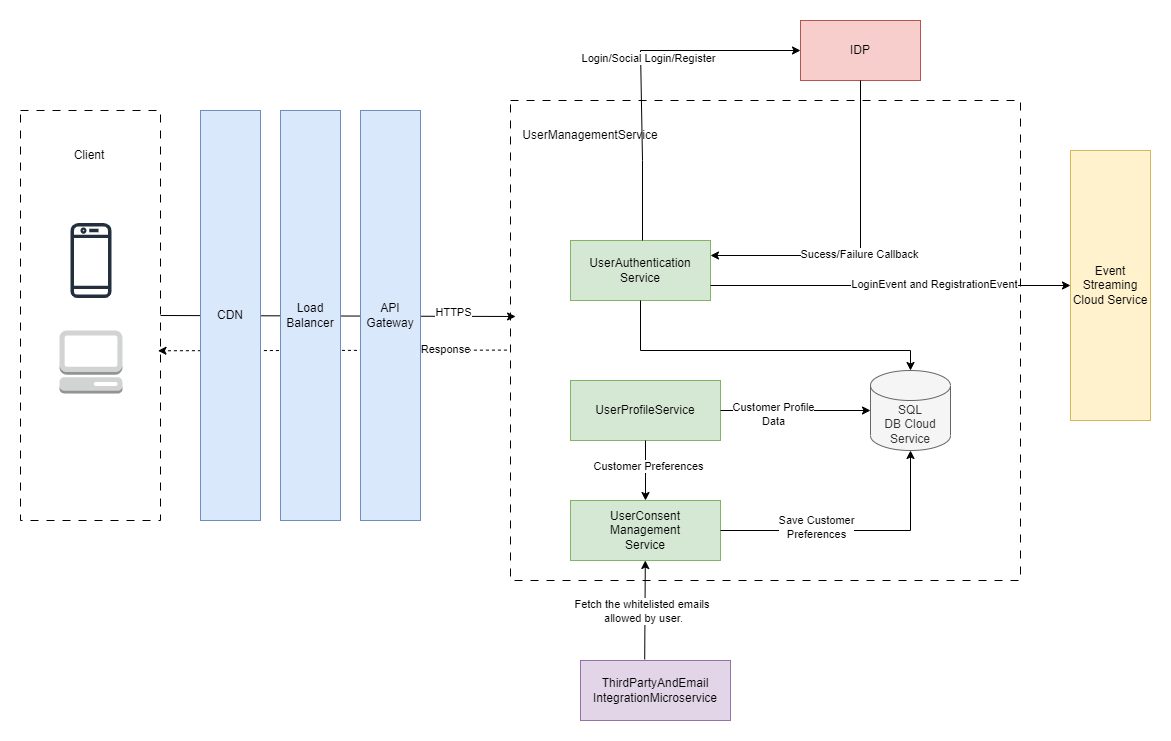

The diagram above was exported from draw.io. Its source (the exported page's mxGraphModel, read from the mxfile embedded in the PNG):
<mxGraphModel dx="2268" dy="2016" grid="1" gridSize="10" guides="1" tooltips="1" connect="1" arrows="1" fold="1" page="1" pageScale="1" pageWidth="850" pageHeight="1100" math="0" shadow="0">
  <root>
    <mxCell id="0" />
    <mxCell id="1" parent="0" />
    <mxCell id="o5oyRe7uG-Ax35QUJMQp-46" value="" style="endArrow=classic;html=1;rounded=0;entryX=0.982;entryY=0.586;entryDx=0;entryDy=0;entryPerimeter=0;exitX=-0.007;exitY=0.52;exitDx=0;exitDy=0;dashed=1;exitPerimeter=0;" edge="1" parent="1" source="o5oyRe7uG-Ax35QUJMQp-7" target="o5oyRe7uG-Ax35QUJMQp-21">
      <mxGeometry width="50" height="50" relative="1" as="geometry">
        <mxPoint x="250" y="480" as="sourcePoint" />
        <mxPoint x="300" y="430" as="targetPoint" />
      </mxGeometry>
    </mxCell>
    <mxCell id="o5oyRe7uG-Ax35QUJMQp-47" value="Response" style="edgeLabel;html=1;align=center;verticalAlign=middle;resizable=0;points=[];" vertex="1" connectable="0" parent="o5oyRe7uG-Ax35QUJMQp-46">
      <mxGeometry x="-0.6336" y="-2" relative="1" as="geometry">
        <mxPoint x="1" as="offset" />
      </mxGeometry>
    </mxCell>
    <mxCell id="o5oyRe7uG-Ax35QUJMQp-7" value="" style="rounded=0;whiteSpace=wrap;html=1;align=right;fontSize=18;labelPosition=left;verticalLabelPosition=top;verticalAlign=bottom;horizontal=1;dashed=1;dashPattern=8 8;fillStyle=auto;fillColor=none;" vertex="1" parent="1">
      <mxGeometry x="150" y="70" width="510" height="480" as="geometry" />
    </mxCell>
    <mxCell id="o5oyRe7uG-Ax35QUJMQp-1" value="UserAuthentication&lt;br&gt;Service" style="rounded=0;whiteSpace=wrap;html=1;fillColor=#d5e8d4;strokeColor=#82b366;" vertex="1" parent="1">
      <mxGeometry x="210" y="210" width="140" height="60" as="geometry" />
    </mxCell>
    <mxCell id="o5oyRe7uG-Ax35QUJMQp-3" value="IDP" style="rounded=0;whiteSpace=wrap;html=1;fillColor=#f8cecc;strokeColor=#b85450;" vertex="1" parent="1">
      <mxGeometry x="440" y="-10" width="120" height="60" as="geometry" />
    </mxCell>
    <mxCell id="o5oyRe7uG-Ax35QUJMQp-4" value="" style="endArrow=classic;html=1;rounded=0;entryX=0;entryY=0.5;entryDx=0;entryDy=0;" edge="1" parent="1" target="o5oyRe7uG-Ax35QUJMQp-3">
      <mxGeometry width="50" height="50" relative="1" as="geometry">
        <mxPoint x="282" y="210" as="sourcePoint" />
        <mxPoint x="440" y="250" as="targetPoint" />
        <Array as="points">
          <mxPoint x="282" y="130" />
          <mxPoint x="280" y="20" />
        </Array>
      </mxGeometry>
    </mxCell>
    <mxCell id="o5oyRe7uG-Ax35QUJMQp-10" value="Login/Social Login/Register" style="edgeLabel;html=1;align=center;verticalAlign=middle;resizable=0;points=[];" vertex="1" connectable="0" parent="o5oyRe7uG-Ax35QUJMQp-4">
      <mxGeometry x="-0.1102" y="-6" relative="1" as="geometry">
        <mxPoint y="-26" as="offset" />
      </mxGeometry>
    </mxCell>
    <mxCell id="o5oyRe7uG-Ax35QUJMQp-6" value="SQL&lt;br&gt;DB Cloud Service" style="shape=cylinder3;whiteSpace=wrap;html=1;boundedLbl=1;backgroundOutline=1;size=15;fillColor=#f5f5f5;fontColor=#333333;strokeColor=#666666;" vertex="1" parent="1">
      <mxGeometry x="510" y="340" width="80" height="80" as="geometry" />
    </mxCell>
    <mxCell id="o5oyRe7uG-Ax35QUJMQp-9" value="" style="endArrow=classic;html=1;rounded=0;exitX=0.5;exitY=1;exitDx=0;exitDy=0;entryX=1;entryY=0.25;entryDx=0;entryDy=0;" edge="1" parent="1" source="o5oyRe7uG-Ax35QUJMQp-3" target="o5oyRe7uG-Ax35QUJMQp-1">
      <mxGeometry width="50" height="50" relative="1" as="geometry">
        <mxPoint x="460" y="290" as="sourcePoint" />
        <mxPoint x="510" y="240" as="targetPoint" />
        <Array as="points">
          <mxPoint x="500" y="225" />
        </Array>
      </mxGeometry>
    </mxCell>
    <mxCell id="o5oyRe7uG-Ax35QUJMQp-15" value="Sucess/Failure Callback" style="edgeLabel;html=1;align=center;verticalAlign=middle;resizable=0;points=[];" vertex="1" connectable="0" parent="o5oyRe7uG-Ax35QUJMQp-9">
      <mxGeometry x="0.0676" y="-3" relative="1" as="geometry">
        <mxPoint x="1" as="offset" />
      </mxGeometry>
    </mxCell>
    <mxCell id="o5oyRe7uG-Ax35QUJMQp-12" value="Event Streaming Cloud Service" style="rounded=0;whiteSpace=wrap;html=1;fillColor=#fff2cc;strokeColor=#d6b656;" vertex="1" parent="1">
      <mxGeometry x="710" y="120" width="80" height="270" as="geometry" />
    </mxCell>
    <mxCell id="o5oyRe7uG-Ax35QUJMQp-13" value="" style="endArrow=classic;html=1;rounded=0;exitX=1;exitY=0.75;exitDx=0;exitDy=0;entryX=0;entryY=0.5;entryDx=0;entryDy=0;" edge="1" parent="1" source="o5oyRe7uG-Ax35QUJMQp-1" target="o5oyRe7uG-Ax35QUJMQp-12">
      <mxGeometry width="50" height="50" relative="1" as="geometry">
        <mxPoint x="460" y="290" as="sourcePoint" />
        <mxPoint x="510" y="240" as="targetPoint" />
      </mxGeometry>
    </mxCell>
    <mxCell id="o5oyRe7uG-Ax35QUJMQp-14" value="LoginEvent and RegistrationEvent" style="edgeLabel;html=1;align=center;verticalAlign=middle;resizable=0;points=[];" vertex="1" connectable="0" parent="o5oyRe7uG-Ax35QUJMQp-13">
      <mxGeometry x="0.247" y="2" relative="1" as="geometry">
        <mxPoint x="-1" as="offset" />
      </mxGeometry>
    </mxCell>
    <mxCell id="o5oyRe7uG-Ax35QUJMQp-18" value="UserProfileService" style="rounded=0;whiteSpace=wrap;html=1;fillColor=#d5e8d4;strokeColor=#82b366;" vertex="1" parent="1">
      <mxGeometry x="210" y="350" width="150" height="60" as="geometry" />
    </mxCell>
    <mxCell id="o5oyRe7uG-Ax35QUJMQp-19" value="" style="sketch=0;outlineConnect=0;fontColor=#232F3E;gradientColor=none;fillColor=#232F3D;strokeColor=none;dashed=0;verticalLabelPosition=bottom;verticalAlign=top;align=center;html=1;fontSize=12;fontStyle=0;aspect=fixed;pointerEvents=1;shape=mxgraph.aws4.mobile_client;" vertex="1" parent="1">
      <mxGeometry x="-290" y="191" width="41" height="78" as="geometry" />
    </mxCell>
    <mxCell id="o5oyRe7uG-Ax35QUJMQp-20" value="" style="outlineConnect=0;dashed=0;verticalLabelPosition=bottom;verticalAlign=top;align=center;html=1;shape=mxgraph.aws3.management_console;fillColor=#D2D3D3;gradientColor=none;" vertex="1" parent="1">
      <mxGeometry x="-301" y="300" width="63" height="63" as="geometry" />
    </mxCell>
    <mxCell id="o5oyRe7uG-Ax35QUJMQp-21" value="" style="rounded=0;whiteSpace=wrap;html=1;align=right;fontSize=18;labelPosition=left;verticalLabelPosition=top;verticalAlign=bottom;horizontal=1;dashed=1;dashPattern=8 8;fillStyle=auto;fillColor=none;" vertex="1" parent="1">
      <mxGeometry x="-340" y="80" width="140" height="410" as="geometry" />
    </mxCell>
    <mxCell id="o5oyRe7uG-Ax35QUJMQp-22" value="Client" style="text;html=1;strokeColor=none;fillColor=none;align=center;verticalAlign=middle;whiteSpace=wrap;rounded=0;" vertex="1" parent="1">
      <mxGeometry x="-301" y="110" width="60" height="30" as="geometry" />
    </mxCell>
    <mxCell id="o5oyRe7uG-Ax35QUJMQp-24" value="" style="endArrow=classic;html=1;rounded=0;entryX=0.01;entryY=0.45;entryDx=0;entryDy=0;entryPerimeter=0;exitX=1;exitY=0.5;exitDx=0;exitDy=0;" edge="1" parent="1" source="o5oyRe7uG-Ax35QUJMQp-21" target="o5oyRe7uG-Ax35QUJMQp-7">
      <mxGeometry width="50" height="50" relative="1" as="geometry">
        <mxPoint x="340" y="350" as="sourcePoint" />
        <mxPoint x="390" y="300" as="targetPoint" />
      </mxGeometry>
    </mxCell>
    <mxCell id="o5oyRe7uG-Ax35QUJMQp-30" value="HTTPS" style="edgeLabel;html=1;align=center;verticalAlign=middle;resizable=0;points=[];" vertex="1" connectable="0" parent="o5oyRe7uG-Ax35QUJMQp-24">
      <mxGeometry x="0.7577" y="3" relative="1" as="geometry">
        <mxPoint x="-21" y="-2" as="offset" />
      </mxGeometry>
    </mxCell>
    <mxCell id="o5oyRe7uG-Ax35QUJMQp-26" value="CDN" style="rounded=0;whiteSpace=wrap;html=1;fillColor=#dae8fc;strokeColor=#6c8ebf;" vertex="1" parent="1">
      <mxGeometry x="-160" y="80" width="60" height="410" as="geometry" />
    </mxCell>
    <mxCell id="o5oyRe7uG-Ax35QUJMQp-27" value="Load Balancer" style="rounded=0;whiteSpace=wrap;html=1;fillColor=#dae8fc;strokeColor=#6c8ebf;" vertex="1" parent="1">
      <mxGeometry x="-80" y="80" width="60" height="410" as="geometry" />
    </mxCell>
    <mxCell id="o5oyRe7uG-Ax35QUJMQp-31" value="" style="endArrow=classic;html=1;rounded=0;exitX=0.5;exitY=1;exitDx=0;exitDy=0;entryX=0.5;entryY=0;entryDx=0;entryDy=0;entryPerimeter=0;" edge="1" parent="1" source="o5oyRe7uG-Ax35QUJMQp-1" target="o5oyRe7uG-Ax35QUJMQp-6">
      <mxGeometry width="50" height="50" relative="1" as="geometry">
        <mxPoint x="400" y="360" as="sourcePoint" />
        <mxPoint x="450" y="310" as="targetPoint" />
        <Array as="points">
          <mxPoint x="280" y="320" />
          <mxPoint x="550" y="320" />
        </Array>
      </mxGeometry>
    </mxCell>
    <mxCell id="o5oyRe7uG-Ax35QUJMQp-32" value="" style="endArrow=classic;html=1;rounded=0;exitX=1;exitY=0.5;exitDx=0;exitDy=0;entryX=0;entryY=0.5;entryDx=0;entryDy=0;entryPerimeter=0;" edge="1" parent="1" source="o5oyRe7uG-Ax35QUJMQp-18" target="o5oyRe7uG-Ax35QUJMQp-6">
      <mxGeometry width="50" height="50" relative="1" as="geometry">
        <mxPoint x="400" y="360" as="sourcePoint" />
        <mxPoint x="450" y="310" as="targetPoint" />
      </mxGeometry>
    </mxCell>
    <mxCell id="o5oyRe7uG-Ax35QUJMQp-52" value="Customer Profile&lt;br&gt;Data" style="edgeLabel;html=1;align=center;verticalAlign=middle;resizable=0;points=[];" vertex="1" connectable="0" parent="o5oyRe7uG-Ax35QUJMQp-32">
      <mxGeometry x="-0.3045" y="-3" relative="1" as="geometry">
        <mxPoint x="-1" as="offset" />
      </mxGeometry>
    </mxCell>
    <mxCell id="o5oyRe7uG-Ax35QUJMQp-33" value="UserConsent&lt;br&gt;Management&lt;br&gt;Service" style="rounded=0;whiteSpace=wrap;html=1;fillColor=#d5e8d4;strokeColor=#82b366;" vertex="1" parent="1">
      <mxGeometry x="210" y="470" width="150" height="60" as="geometry" />
    </mxCell>
    <mxCell id="o5oyRe7uG-Ax35QUJMQp-34" value="" style="endArrow=classic;html=1;rounded=0;exitX=1;exitY=0.5;exitDx=0;exitDy=0;entryX=0.5;entryY=1;entryDx=0;entryDy=0;entryPerimeter=0;" edge="1" parent="1" source="o5oyRe7uG-Ax35QUJMQp-33" target="o5oyRe7uG-Ax35QUJMQp-6">
      <mxGeometry width="50" height="50" relative="1" as="geometry">
        <mxPoint x="370" y="270" as="sourcePoint" />
        <mxPoint x="420" y="220" as="targetPoint" />
        <Array as="points">
          <mxPoint x="550" y="500" />
        </Array>
      </mxGeometry>
    </mxCell>
    <mxCell id="o5oyRe7uG-Ax35QUJMQp-50" value="Save Customer &lt;br&gt;Preferences" style="edgeLabel;html=1;align=center;verticalAlign=middle;resizable=0;points=[];" vertex="1" connectable="0" parent="o5oyRe7uG-Ax35QUJMQp-34">
      <mxGeometry x="-0.2916" y="4" relative="1" as="geometry">
        <mxPoint x="-1" as="offset" />
      </mxGeometry>
    </mxCell>
    <mxCell id="o5oyRe7uG-Ax35QUJMQp-37" value="ThirdPartyAndEmail&lt;br&gt;IntegrationMicroservice" style="rounded=0;whiteSpace=wrap;html=1;fillColor=#e1d5e7;strokeColor=#9673a6;" vertex="1" parent="1">
      <mxGeometry x="220" y="630" width="150" height="60" as="geometry" />
    </mxCell>
    <mxCell id="o5oyRe7uG-Ax35QUJMQp-41" value="" style="endArrow=classic;html=1;rounded=0;exitX=0.428;exitY=-0.017;exitDx=0;exitDy=0;exitPerimeter=0;" edge="1" parent="1" source="o5oyRe7uG-Ax35QUJMQp-37" target="o5oyRe7uG-Ax35QUJMQp-33">
      <mxGeometry width="50" height="50" relative="1" as="geometry">
        <mxPoint x="220" y="610" as="sourcePoint" />
        <mxPoint x="284.65959328028293" y="676.9999999999995" as="targetPoint" />
      </mxGeometry>
    </mxCell>
    <mxCell id="o5oyRe7uG-Ax35QUJMQp-49" value="Fetch the whitelisted emails&amp;nbsp;&lt;br&gt;allowed by user." style="edgeLabel;html=1;align=center;verticalAlign=middle;resizable=0;points=[];" vertex="1" connectable="0" parent="o5oyRe7uG-Ax35QUJMQp-41">
      <mxGeometry x="-0.0161" y="2" relative="1" as="geometry">
        <mxPoint as="offset" />
      </mxGeometry>
    </mxCell>
    <mxCell id="o5oyRe7uG-Ax35QUJMQp-44" value="" style="endArrow=classic;html=1;rounded=0;entryX=0.5;entryY=0;entryDx=0;entryDy=0;exitX=0.5;exitY=1;exitDx=0;exitDy=0;" edge="1" parent="1" source="o5oyRe7uG-Ax35QUJMQp-18" target="o5oyRe7uG-Ax35QUJMQp-33">
      <mxGeometry width="50" height="50" relative="1" as="geometry">
        <mxPoint x="250" y="460" as="sourcePoint" />
        <mxPoint x="300" y="410" as="targetPoint" />
      </mxGeometry>
    </mxCell>
    <mxCell id="o5oyRe7uG-Ax35QUJMQp-51" value="Customer Preferences" style="edgeLabel;html=1;align=center;verticalAlign=middle;resizable=0;points=[];" vertex="1" connectable="0" parent="o5oyRe7uG-Ax35QUJMQp-44">
      <mxGeometry x="-0.1899" y="2" relative="1" as="geometry">
        <mxPoint y="1" as="offset" />
      </mxGeometry>
    </mxCell>
    <mxCell id="o5oyRe7uG-Ax35QUJMQp-54" value="API Gateway" style="rounded=0;whiteSpace=wrap;html=1;fillColor=#dae8fc;strokeColor=#6c8ebf;" vertex="1" parent="1">
      <mxGeometry y="80" width="60" height="410" as="geometry" />
    </mxCell>
    <mxCell id="o5oyRe7uG-Ax35QUJMQp-55" value="UserManagementService" style="text;html=1;strokeColor=none;fillColor=none;align=center;verticalAlign=middle;whiteSpace=wrap;rounded=0;" vertex="1" parent="1">
      <mxGeometry x="200" y="90" width="60" height="30" as="geometry" />
    </mxCell>
  </root>
</mxGraphModel>